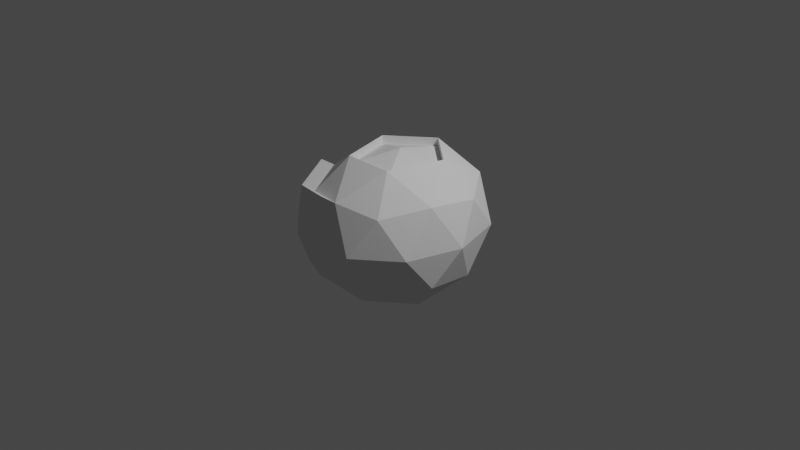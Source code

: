 # Source: sai.blend  (saved by Blender 2.82.7; exported with 4.5.12 LTS)
import bpy
from mathutils import Matrix  # noqa: F401  (used for matrix-valued properties, if any)

bpy.ops.wm.read_factory_settings(use_empty=True)
scene = bpy.context.scene
scene.name = 'Scene'

# ---- collections
col_collection = bpy.data.collections.new('Collection'); scene.collection.children.link(col_collection)

# ---- world
world_world = bpy.data.worlds.new('World'); scene.world = world_world
world_world.use_nodes = True; world_world.node_tree.nodes.clear()
_N = world_world.node_tree.nodes; _L = world_world.node_tree.links
n0 = _N.new('ShaderNodeOutputWorld'); n0.name = 'World Output'; n0.location = (300, 300)
n1 = _N.new('ShaderNodeBackground'); n1.name = 'Background'; n1.location = (10, 300)
n1.inputs[0].default_value = (0.05088, 0.05088, 0.05088, 1.0)
_L.new(n1.outputs[0], n0.inputs[0])
n0.is_active_output = True
world_world.color = (0.05088, 0.05088, 0.05088)
world_world.use_sun_shadow = False
world_world.sun_shadow_jitter_overblur = 0.0

# ---- cameras
cam_camera = bpy.data.cameras.new('Camera')
cam_camera.clip_end = 100.0
cam_camera.ortho_scale = 7.314

# ---- lights
light_light = bpy.data.lights.new('Light', 'POINT')
light_light.transmission_factor = 0.0
light_light.energy = 1000.0
light_light.shadow_soft_size = 0.1
light_light.shadow_maximum_resolution = 0.006
light_light.use_absolute_resolution = True

# ---- meshes
me_icosphere = bpy.data.meshes.new('Icosphere')
me_icosphere.from_pydata([(0.477, 0.7219, -0.3903), (0.7605, -0.2781, -0.3903), (0.01824, -0.8961, -0.3903), (-0.7241, -0.2781, -0.3903), (-0.4405, 0.7219, -0.3903), (0.7605, 0.2747, 0.3903), (0.477, -0.7253, 0.3903), (-0.4405, -0.7253, 0.3903), (-0.7241, 0.2747, 0.3903), (0.01824, 0.8927, 0.3903), (0.4545, -0.1642, -0.7424), (0.2879, 0.4236, -0.7424), (0.7242, 0.2612, -0.4589), (0.01824, 0.8489, -0.4589), (-0.2514, 0.4236, -0.7424), (0.01824, -0.5274, -0.7424), (0.4545, -0.6899, -0.4589), (-0.4181, -0.1642, -0.7424), (-0.4181, -0.6899, -0.4589), (-0.6877, 0.2612, -0.4589), (0.2879, 0.9493, -5.407e-06), (0.8909, -0.001712, -5.407e-06), (0.7242, 0.5861, -5.407e-06), (0.2879, -0.9528, -5.407e-06), (0.7242, -0.5895, -5.407e-06), (-0.6877, -0.5895, -5.407e-06), (-0.6877, 0.5861, -5.407e-06), (-0.8544, -0.001713, -5.407e-06), (0.4545, 0.6865, 0.4588), (0.7242, -0.2646, 0.4588), (0.01824, -0.8524, 0.4588), (-0.6877, -0.2646, 0.4588), (-0.4181, 0.6865, 0.4588), (0.4545, 0.1607, 0.7424), (0.01824, 0.524, 0.7424), (0.2879, -0.427, 0.7424), (-0.2514, -0.427, 0.7424), (-0.4181, 0.1607, 0.7424), (-0.6184, -0.6899, -0.4589), (-0.9244, -0.2781, -0.3903), (-0.8881, 0.2612, -0.4589), (-0.6409, 0.7219, -0.3903), (-0.4518, 0.9493, -5.41e-06), (-0.1821, 0.8927, 0.3903), (0.08754, -0.9528, -5.41e-06), (-0.1821, -0.8961, -0.3903), (-0.8881, -0.5895, -5.41e-06), (-0.4518, -0.9528, -5.41e-06), (-0.6409, -0.7253, 0.3903), (-0.8881, 0.5861, -5.41e-06), (-0.1821, -0.8524, 0.4588), (-0.6184, 0.6865, 0.4588), (-0.1821, 0.8489, -0.4589), (0.08754, 0.9493, -5.41e-06), (-0.9244, 0.2747, 0.3903), (-0.8881, -0.2646, 0.4588), (0.01824, 0.524, 0.652), (0.01824, -0.001713, 0.7823), (0.4545, 0.1607, 0.652), (0.2879, -0.427, 0.652), (-0.2514, -0.427, 0.652), (-0.4181, 0.1607, 0.652), (0.4545, -0.1642, -0.6524), (0.01824, -0.001713, -0.7828), (0.01824, -0.5274, -0.6524), (-0.4181, -0.1642, -0.6524), (0.2879, 0.4236, -0.6524), (-0.2514, 0.4236, -0.6524), (-1.018, -0.001713, 0.09544), (-0.5222, -0.001713, 0.1997), (-1.018, 0.01691, 0.09361), (-0.5222, 0.03724, 0.1958), (-1.018, 0.03481, 0.08818), (-0.5222, 0.0747, 0.1845), (-1.018, 0.05132, 0.07936), (-0.5222, 0.1092, 0.166), (-1.018, 0.06578, 0.06749), (-0.5222, 0.1395, 0.1412), (-1.018, 0.07765, 0.05302), (-0.5222, 0.1643, 0.1109), (-1.018, 0.08647, 0.03652), (-0.5222, 0.1828, 0.07641), (-1.018, 0.0919, 0.01862), (-0.5222, 0.1941, 0.03895), (-1.018, 0.09374, -5.486e-06), (-0.5222, 0.198, -5.535e-06), (-1.018, 0.0919, -0.01863), (-0.5222, 0.1941, -0.03896), (-1.018, 0.08647, -0.03653), (-0.5222, 0.1828, -0.07642), (-1.018, 0.07765, -0.05303), (-0.5222, 0.1643, -0.1109), (-1.018, 0.06578, -0.0675), (-0.5222, 0.1395, -0.1412), (-1.018, 0.05132, -0.07937), (-0.5222, 0.1092, -0.166), (-1.018, 0.03481, -0.08819), (-0.5222, 0.0747, -0.1845), (-1.018, 0.01691, -0.09362), (-0.5222, 0.03724, -0.1959), (-1.018, -0.001713, -0.09545), (-0.5222, -0.001713, -0.1997), (-1.018, -0.02033, -0.09362), (-0.5222, -0.04067, -0.1959), (-1.018, -0.03824, -0.08819), (-0.5222, -0.07813, -0.1845), (-1.018, -0.05474, -0.07937), (-0.5222, -0.1127, -0.166), (-1.018, -0.0692, -0.0675), (-0.5222, -0.1429, -0.1412), (-1.018, -0.08107, -0.05303), (-0.5222, -0.1677, -0.1109), (-1.018, -0.08989, -0.03653), (-0.5222, -0.1862, -0.07642), (-1.018, -0.09533, -0.01863), (-0.5222, -0.1976, -0.03896), (-1.018, -0.09716, -5.401e-06), (-0.5222, -0.2014, -5.356e-06), (-1.018, -0.09533, 0.01862), (-0.5222, -0.1976, 0.03895), (-1.018, -0.08989, 0.03652), (-0.5222, -0.1862, 0.07641), (-1.018, -0.08107, 0.05302), (-0.5222, -0.1677, 0.1109), (-1.018, -0.0692, 0.06749), (-0.5222, -0.1429, 0.1412), (-1.018, -0.05474, 0.07936), (-0.5222, -0.1127, 0.166), (-1.018, -0.03824, 0.08818), (-0.5222, -0.07813, 0.1845), (-1.018, -0.02033, 0.09361), (-0.5222, -0.04067, 0.1958)], [], [(17, 14, 67, 65), (0, 11, 13), (10, 15, 64, 62), (14, 11, 66, 67), (11, 10, 62, 66), (0, 13, 20), (1, 12, 21), (2, 16, 23), (26, 8, 54, 49), (13, 4, 41, 52), (0, 20, 22), (1, 21, 24), (9, 20, 53, 43), (3, 25, 27), (8, 32, 51, 54), (5, 28, 33), (6, 29, 35), (7, 30, 36), (8, 31, 37), (9, 32, 34), (36, 35, 59, 60), (34, 32, 37), (32, 8, 37), (33, 34, 56, 58), (37, 31, 36), (31, 7, 36), (37, 36, 60, 61), (36, 30, 35), (30, 6, 35), (35, 33, 58, 59), (35, 29, 33), (29, 5, 33), (34, 37, 61, 56), (33, 28, 34), (28, 9, 34), (19, 26, 49, 40), (32, 9, 43, 51), (4, 19, 40, 41), (27, 31, 8), (27, 25, 31), (23, 30, 50, 44), (7, 31, 55, 48), (25, 3, 39, 46), (23, 6, 30), (24, 29, 6), (24, 21, 29), (21, 5, 29), (22, 28, 5), (22, 20, 28), (20, 9, 28), (26, 27, 8), (26, 19, 27), (19, 3, 27), (18, 2, 45, 38), (3, 18, 38, 39), (30, 7, 48, 50), (23, 24, 6), (23, 16, 24), (16, 1, 24), (21, 22, 5), (21, 12, 22), (12, 0, 22), (20, 13, 52, 53), (2, 23, 44, 45), (31, 25, 46, 55), (14, 19, 4), (14, 17, 19), (17, 3, 19), (17, 18, 3), (17, 15, 18), (15, 2, 18), (15, 16, 2), (15, 10, 16), (10, 1, 16), (13, 14, 4), (13, 11, 14), (15, 17, 65, 64), (10, 12, 1), (10, 11, 12), (11, 0, 12), (39, 38, 46), (41, 40, 49), (45, 44, 47), (41, 49, 42), (42, 51, 43), (42, 49, 51), (49, 54, 51), (46, 48, 55), (47, 50, 48), (47, 44, 50), (46, 47, 48), (46, 38, 47), (38, 45, 47), (53, 42, 43), (53, 52, 42), (52, 41, 42), (56, 61, 57), (61, 60, 57), (60, 59, 57), (59, 58, 57), (58, 56, 57), (63, 66, 62), (63, 62, 64), (63, 64, 65), (63, 65, 67), (66, 63, 67), (68, 69, 71, 70), (70, 71, 73, 72), (72, 73, 75, 74), (74, 75, 77, 76), (76, 77, 79, 78), (78, 79, 81, 80), (80, 81, 83, 82), (82, 83, 85, 84), (84, 85, 87, 86), (86, 87, 89, 88), (88, 89, 91, 90), (90, 91, 93, 92), (92, 93, 95, 94), (94, 95, 97, 96), (96, 97, 99, 98), (98, 99, 101, 100), (100, 101, 103, 102), (102, 103, 105, 104), (104, 105, 107, 106), (106, 107, 109, 108), (108, 109, 111, 110), (110, 111, 113, 112), (112, 113, 115, 114), (114, 115, 117, 116), (116, 117, 119, 118), (118, 119, 121, 120), (120, 121, 123, 122), (122, 123, 125, 124), (124, 125, 127, 126), (126, 127, 129, 128), (71, 69, 131, 129, 127, 125, 123, 121, 119, 117, 115, 113, 111, 109, 107, 105, 103, 101, 99, 97, 95, 93, 91, 89, 87, 85, 83, 81, 79, 77, 75, 73), (128, 129, 131, 130), (130, 131, 69, 68), (68, 70, 72, 74, 76, 78, 80, 82, 84, 86, 88, 90, 92, 94, 96, 98, 100, 102, 104, 106, 108, 110, 112, 114, 116, 118, 120, 122, 124, 126, 128, 130)])
_uv = me_icosphere.uv_layers.new(name='UVMap')
_uv.uv.foreach_set('vector', [0.4091, 0.07873, 0.5, 0.07873, 0.5, 0.07873, 0.4091, 0.07873, 0.7273, 0.1575, 0.6818, 0.07873, 0.6364, 0.1575, 0.04545, 0.07873, 0.1364, 0.07873, 0.1364, 0.07873, 0.04545, 0.07873, 0.5909, 0.07873, 0.6818, 0.07873, 0.6818, 0.07873, 0.5909, 0.07873, 0.7727, 0.07873, 0.8636, 0.07873, 0.8636, 0.07873, 0.7727, 0.07873, 0.7273, 0.1575, 0.6364, 0.1575, 0.6818, 0.2362, 0.9091, 0.1575, 0.8182, 0.1575, 0.8636, 0.2362, 0.1818, 0.1575, 0.09091, 0.1575, 0.1364, 0.2362, 0.5, 0.2362, 0.4545, 0.3149, 0.4545, 0.3149, 0.5, 0.2362, 0.6364, 0.1575, 0.5455, 0.1575, 0.5455, 0.1575, 0.6364, 0.1575, 0.7273, 0.1575, 0.6818, 0.2362, 0.7727, 0.2362, 0.9091, 0.1575, 0.8636, 0.2362, 0.9545, 0.2362, 0.6364, 0.3149, 0.6818, 0.2362, 0.6818, 0.2362, 0.6364, 0.3149, 0.3636, 0.1575, 0.3182, 0.2362, 0.4091, 0.2362, 0.4545, 0.3149, 0.5455, 0.3149, 0.5455, 0.3149, 0.4545, 0.3149, 0.8182, 0.3149, 0.7273, 0.3149, 0.7727, 0.3937, 1.0, 0.3149, 0.9091, 0.3149, 0.9545, 0.3937, 0.2727, 0.3149, 0.1818, 0.3149, 0.2273, 0.3937, 0.4545, 0.3149, 0.3636, 0.3149, 0.4091, 0.3937, 0.6364, 0.3149, 0.5455, 0.3149, 0.5909, 0.3937, 0.2273, 0.3937, 0.1364, 0.3937, 0.1364, 0.3937, 0.2273, 0.3937, 0.5909, 0.3937, 0.5455, 0.3149, 0.5, 0.3937, 0.5455, 0.3149, 0.4545, 0.3149, 0.5, 0.3937, 0.7727, 0.3937, 0.6818, 0.3937, 0.6818, 0.3937, 0.7727, 0.3937, 0.4091, 0.3937, 0.3636, 0.3149, 0.3182, 0.3937, 0.3636, 0.3149, 0.2727, 0.3149, 0.3182, 0.3937, 0.4091, 0.3937, 0.3182, 0.3937, 0.3182, 0.3937, 0.4091, 0.3937, 0.2273, 0.3937, 0.1818, 0.3149, 0.1364, 0.3937, 0.1818, 0.3149, 0.09091, 0.3149, 0.1364, 0.3937, 0.9545, 0.3937, 0.8636, 0.3937, 0.8636, 0.3937, 0.9545, 0.3937, 0.9545, 0.3937, 0.9091, 0.3149, 0.8636, 0.3937, 0.9091, 0.3149, 0.8182, 0.3149, 0.8636, 0.3937, 0.5909, 0.3937, 0.5, 0.3937, 0.5, 0.3937, 0.5909, 0.3937, 0.7727, 0.3937, 0.7273, 0.3149, 0.6818, 0.3937, 0.7273, 0.3149, 0.6364, 0.3149, 0.6818, 0.3937, 0.4545, 0.1575, 0.5, 0.2362, 0.5, 0.2362, 0.4545, 0.1575, 0.5455, 0.3149, 0.6364, 0.3149, 0.6364, 0.3149, 0.5455, 0.3149, 0.5455, 0.1575, 0.4545, 0.1575, 0.4545, 0.1575, 0.5455, 0.1575, 0.4091, 0.2362, 0.3636, 0.3149, 0.4545, 0.3149, 0.4091, 0.2362, 0.3182, 0.2362, 0.3636, 0.3149, 0.1364, 0.2362, 0.1818, 0.3149, 0.1818, 0.3149, 0.1364, 0.2362, 0.2727, 0.3149, 0.3636, 0.3149, 0.3636, 0.3149, 0.2727, 0.3149, 0.3182, 0.2362, 0.3636, 0.1575, 0.3636, 0.1575, 0.3182, 0.2362, 0.1364, 0.2362, 0.09091, 0.3149, 0.1818, 0.3149, 0.9545, 0.2362, 0.9091, 0.3149, 1.0, 0.3149, 0.9545, 0.2362, 0.8636, 0.2362, 0.9091, 0.3149, 0.8636, 0.2362, 0.8182, 0.3149, 0.9091, 0.3149, 0.7727, 0.2362, 0.7273, 0.3149, 0.8182, 0.3149, 0.7727, 0.2362, 0.6818, 0.2362, 0.7273, 0.3149, 0.6818, 0.2362, 0.6364, 0.3149, 0.7273, 0.3149, 0.5, 0.2362, 0.4091, 0.2362, 0.4545, 0.3149, 0.5, 0.2362, 0.4545, 0.1575, 0.4091, 0.2362, 0.4545, 0.1575, 0.3636, 0.1575, 0.4091, 0.2362, 0.2727, 0.1575, 0.1818, 0.1575, 0.1818, 0.1575, 0.2727, 0.1575, 0.3636, 0.1575, 0.2727, 0.1575, 0.2727, 0.1575, 0.3636, 0.1575, 0.1818, 0.3149, 0.2727, 0.3149, 0.2727, 0.3149, 0.1818, 0.3149, 0.1364, 0.2362, 0.04545, 0.2362, 0.09091, 0.3149, 0.1364, 0.2362, 0.09091, 0.1575, 0.04545, 0.2362, 0.09091, 0.1575, 0.0, 0.1575, 0.04545, 0.2362, 0.8636, 0.2362, 0.7727, 0.2362, 0.8182, 0.3149, 0.8636, 0.2362, 0.8182, 0.1575, 0.7727, 0.2362, 0.8182, 0.1575, 0.7273, 0.1575, 0.7727, 0.2362, 0.6818, 0.2362, 0.6364, 0.1575, 0.6364, 0.1575, 0.6818, 0.2362, 0.1818, 0.1575, 0.1364, 0.2362, 0.1364, 0.2362, 0.1818, 0.1575, 0.3636, 0.3149, 0.3182, 0.2362, 0.3182, 0.2362, 0.3636, 0.3149, 0.5, 0.07873, 0.4545, 0.1575, 0.5455, 0.1575, 0.5, 0.07873, 0.4091, 0.07873, 0.4545, 0.1575, 0.4091, 0.07873, 0.3636, 0.1575, 0.4545, 0.1575, 0.3182, 0.07873, 0.2727, 0.1575, 0.3636, 0.1575, 0.3182, 0.07873, 0.2273, 0.07873, 0.2727, 0.1575, 0.2273, 0.07873, 0.1818, 0.1575, 0.2727, 0.1575, 0.1364, 0.07873, 0.09091, 0.1575, 0.1818, 0.1575, 0.1364, 0.07873, 0.04545, 0.07873, 0.09091, 0.1575, 0.04545, 0.07873, 0.0, 0.1575, 0.09091, 0.1575, 0.6364, 0.1575, 0.5909, 0.07873, 0.5455, 0.1575, 0.6364, 0.1575, 0.6818, 0.07873, 0.5909, 0.07873, 0.2273, 0.07873, 0.3182, 0.07873, 0.3182, 0.07873, 0.2273, 0.07873, 0.8636, 0.07873, 0.8182, 0.1575, 0.9091, 0.1575, 0.8636, 0.07873, 0.7727, 0.07873, 0.8182, 0.1575, 0.7727, 0.07873, 0.7273, 0.1575, 0.8182, 0.1575, 0.3636, 0.1575, 0.2727, 0.1575, 0.3182, 0.2362, 0.5455, 0.1575, 0.4545, 0.1575, 0.5, 0.2362, 0.1818, 0.1575, 0.1364, 0.2362, 0.2273, 0.2362, 0.5455, 0.1575, 0.5, 0.2362, 0.5909, 0.2362, 0.5909, 0.2362, 0.5455, 0.3149, 0.6364, 0.3149, 0.5909, 0.2362, 0.5, 0.2362, 0.5455, 0.3149, 0.5, 0.2362, 0.4545, 0.3149, 0.5455, 0.3149, 0.3182, 0.2362, 0.2727, 0.3149, 0.3636, 0.3149, 0.2273, 0.2362, 0.1818, 0.3149, 0.2727, 0.3149, 0.2273, 0.2362, 0.1364, 0.2362, 0.1818, 0.3149, 0.3182, 0.2362, 0.2273, 0.2362, 0.2727, 0.3149, 0.3182, 0.2362, 0.2727, 0.1575, 0.2273, 0.2362, 0.2727, 0.1575, 0.1818, 0.1575, 0.2273, 0.2362, 0.6818, 0.2362, 0.5909, 0.2362, 0.6364, 0.3149, 0.6818, 0.2362, 0.6364, 0.1575, 0.5909, 0.2362, 0.6364, 0.1575, 0.5455, 0.1575, 0.5909, 0.2362, 0.5909, 0.3937, 0.5, 0.3937, 0.5455, 0.4724, 0.4091, 0.3937, 0.3182, 0.3937, 0.3636, 0.4724, 0.2273, 0.3937, 0.1364, 0.3937, 0.1818, 0.4724, 0.9545, 0.3937, 0.8636, 0.3937, 0.9091, 0.4724, 0.7727, 0.3937, 0.6818, 0.3937, 0.7273, 0.4724, 0.8182, 0.0, 0.7727, 0.07873, 0.8636, 0.07873, 0.09091, 0.0, 0.04545, 0.07873, 0.1364, 0.07873, 0.2727, 0.0, 0.2273, 0.07873, 0.3182, 0.07873, 0.4545, 0.0, 0.4091, 0.07873, 0.5, 0.07873, 0.6818, 0.07873, 0.6364, 0.0, 0.5909, 0.07873, 1.0, 0.5, 1.0, 1.0, 0.9688, 1.0, 0.9688, 0.5, 0.9688, 0.5, 0.9688, 1.0, 0.9375, 1.0, 0.9375, 0.5, 0.9375, 0.5, 0.9375, 1.0, 0.9062, 1.0, 0.9062, 0.5, 0.9062, 0.5, 0.9062, 1.0, 0.875, 1.0, 0.875, 0.5, 0.875, 0.5, 0.875, 1.0, 0.8438, 1.0, 0.8438, 0.5, 0.8438, 0.5, 0.8438, 1.0, 0.8125, 1.0, 0.8125, 0.5, 0.8125, 0.5, 0.8125, 1.0, 0.7812, 1.0, 0.7812, 0.5, 0.7812, 0.5, 0.7812, 1.0, 0.75, 1.0, 0.75, 0.5, 0.75, 0.5, 0.75, 1.0, 0.7188, 1.0, 0.7188, 0.5, 0.7188, 0.5, 0.7188, 1.0, 0.6875, 1.0, 0.6875, 0.5, 0.6875, 0.5, 0.6875, 1.0, 0.6562, 1.0, 0.6562, 0.5, 0.6562, 0.5, 0.6562, 1.0, 0.625, 1.0, 0.625, 0.5, 0.625, 0.5, 0.625, 1.0, 0.5938, 1.0, 0.5938, 0.5, 0.5938, 0.5, 0.5938, 1.0, 0.5625, 1.0, 0.5625, 0.5, 0.5625, 0.5, 0.5625, 1.0, 0.5312, 1.0, 0.5312, 0.5, 0.5312, 0.5, 0.5312, 1.0, 0.5, 1.0, 0.5, 0.5, 0.5, 0.5, 0.5, 1.0, 0.4688, 1.0, 0.4688, 0.5, 0.4688, 0.5, 0.4688, 1.0, 0.4375, 1.0, 0.4375, 0.5, 0.4375, 0.5, 0.4375, 1.0, 0.4062, 1.0, 0.4062, 0.5, 0.4062, 0.5, 0.4062, 1.0, 0.375, 1.0, 0.375, 0.5, 0.375, 0.5, 0.375, 1.0, 0.3438, 1.0, 0.3438, 0.5, 0.3438, 0.5, 0.3438, 1.0, 0.3125, 1.0, 0.3125, 0.5, 0.3125, 0.5, 0.3125, 1.0, 0.2812, 1.0, 0.2812, 0.5, 0.2812, 0.5, 0.2812, 1.0, 0.25, 1.0, 0.25, 0.5, 0.25, 0.5, 0.25, 1.0, 0.2188, 1.0, 0.2188, 0.5, 0.2188, 0.5, 0.2188, 1.0, 0.1875, 1.0, 0.1875, 0.5, 0.1875, 0.5, 0.1875, 1.0, 0.1562, 1.0, 0.1562, 0.5, 0.1562, 0.5, 0.1562, 1.0, 0.125, 1.0, 0.125, 0.5, 0.125, 0.5, 0.125, 1.0, 0.09375, 1.0, 0.09375, 0.5, 0.09375, 0.5, 0.09375, 1.0, 0.0625, 1.0, 0.0625, 0.5, 0.2968, 0.4854, 0.25, 0.49, 0.2032, 0.4854, 0.1582, 0.4717, 0.1167, 0.4496, 0.08029, 0.4197, 0.05045, 0.3833, 0.02827, 0.3418, 0.01461, 0.2968, 0.01, 0.25, 0.01461, 0.2032, 0.02827, 0.1582, 0.05045, 0.1167, 0.08029, 0.08029, 0.1167, 0.05045, 0.1582, 0.02827, 0.2032, 0.01461, 0.25, 0.01, 0.2968, 0.01461, 0.3418, 0.02827, 0.3833, 0.05045, 0.4197, 0.08029, 0.4496, 0.1167, 0.4717, 0.1582, 0.4854, 0.2032, 0.49, 0.25, 0.4854, 0.2968, 0.4717, 0.3418, 0.4496, 0.3833, 0.4197, 0.4197, 0.3833, 0.4496, 0.3418, 0.4717, 0.0625, 0.5, 0.0625, 1.0, 0.03125, 1.0, 0.03125, 0.5, 0.03125, 0.5, 0.03125, 1.0, 0.0, 1.0, 0.0, 0.5, 0.75, 0.49, 0.7968, 0.4854, 0.8418, 0.4717, 0.8833, 0.4496, 0.9197, 0.4197, 0.9496, 0.3833, 0.9717, 0.3418, 0.9854, 0.2968, 0.99, 0.25, 0.9854, 0.2032, 0.9717, 0.1582, 0.9496, 0.1167, 0.9197, 0.08029, 0.8833, 0.05045, 0.8418, 0.02827, 0.7968, 0.01461, 0.75, 0.01, 0.7032, 0.01461, 0.6582, 0.02827, 0.6167, 0.05045, 0.5803, 0.08029, 0.5504, 0.1167, 0.5283, 0.1582, 0.5146, 0.2032, 0.51, 0.25, 0.5146, 0.2968, 0.5283, 0.3418, 0.5504, 0.3833, 0.5803, 0.4197, 0.6167, 0.4496, 0.6582, 0.4717, 0.7032, 0.4854])
me_icosphere.use_remesh_fix_poles = True
me_icosphere.use_remesh_preserve_attributes = False
me_icosphere.use_mirror_vertex_groups = False
me_icosphere.update()

# ---- objects
ob_light = bpy.data.objects.new('Light', light_light)
ob_camera = bpy.data.objects.new('Camera', cam_camera)
ob_sai = bpy.data.objects.new('sai', me_icosphere)

# ---- transforms, parenting, visibility, modifiers, constraints
ob_light.location = (4.076, 1.005, 5.904)
ob_light.rotation_euler = (0.6503, 0.05522, 1.866)
ob_light.lock_rotations_4d = False
ob_light.empty_display_type = 'ARROWS'
ob_light.color = (0.0, 0.0, 0.0, 0.0)
ob_light.lineart.crease_threshold = 0.0
ob_camera.location = (7.359, -6.926, 4.958)
ob_camera.rotation_euler = (1.109, 0.0, 0.8149)
ob_camera.lock_rotations_4d = False
ob_camera.empty_display_type = 'ARROWS'
ob_camera.color = (0.0, 0.0, 0.0, 0.0)
ob_camera.display_type = 'WIRE'
ob_camera.lineart.crease_threshold = 0.0
ob_sai.location = (0.0, 0.0, 0.0)
ob_sai.lineart.crease_threshold = 0.0

# ---- collection membership
col_collection.objects.link(ob_light)
col_collection.objects.link(ob_camera)
col_collection.objects.link(ob_sai)

# ---- scene / render settings (as saved in the file)
scene.camera = ob_camera
scene.frame_start = 1; scene.frame_end = 250; scene.frame_set(1)
scene.render.engine = 'BLENDER_EEVEE_NEXT'
scene.cycles.use_denoising = False
scene.cycles.samples = 128
scene.cycles.sampling_pattern = 'TABULATED_SOBOL'
scene.cycles.use_adaptive_sampling = False
scene.cycles.use_light_tree = False
scene.view_settings.view_transform = 'Filmic'
bpy.context.view_layer.update()
